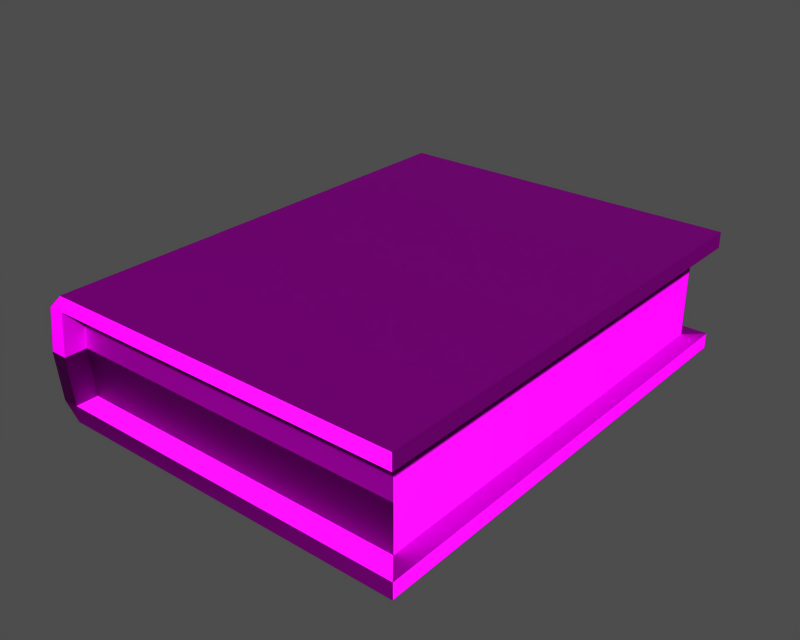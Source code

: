 # Source: m10110_00.blend  (saved by Blender 3.6.13; exported with 4.5.12 LTS)
import bpy
from mathutils import Matrix  # noqa: F401  (used for matrix-valued properties, if any)

bpy.ops.wm.read_factory_settings(use_empty=True)
scene = bpy.context.scene
scene.name = '1'

# ---- collections
col_collection_1 = bpy.data.collections.new('Collection 1'); scene.collection.children.link(col_collection_1)

# ---- images (referenced by path relative to the original .blend; pixels are not part of the script)
import os
ASSET_DIR = os.environ.get("B2B_ASSET_DIR", "")  # directory of the original .blend (textures are referenced by path, not embedded)
HERE = os.path.dirname(os.path.abspath(__file__))  # packed textures are extracted next to this script under _unpacked/

def load_image(name, relpath, width, height, colorspace="sRGB"):
    """Load a texture the original file referenced (path relative to the .blend, or extracted next to this script)."""
    p = next((c for c in (os.path.join(HERE, relpath), os.path.join(ASSET_DIR, relpath)) if relpath and os.path.exists(c)), "")
    if p:
        img = bpy.data.images.load(p, check_existing=True)
        img.name = name
    else:  # same state as the original file: an image datablock whose file is absent (Cycles renders it pink)
        img = bpy.data.images.new(name, width, height)
        img.source = "FILE"
        img.filepath = "//" + (relpath or name)
    img.colorspace_settings.name = colorspace
    return img
img_object03_diff_0 = load_image('Object03_diff_0', 'm10110.dds', 1024, 1024, 'Non-Color')
img_object03_norm_0 = load_image('Object03_norm_0', 'm10110_n.dds', 1024, 1024, 'Non-Color')
img_object03_spec_0 = load_image('Object03_spec_0', 'm10110_sp.dds', 1024, 1024, 'Non-Color')

# ---- materials (node trees are filled in below, after node groups)
mat_object03_mat_001 = bpy.data.materials.new('Object03_mat.001')

# ---- material node trees
mat_object03_mat_001.use_nodes = True; mat_object03_mat_001.node_tree.nodes.clear()
_N = mat_object03_mat_001.node_tree.nodes; _L = mat_object03_mat_001.node_tree.links
n0 = _N.new('ShaderNodeBsdfPrincipled'); n0.name = 'Principled BSDF'; n0.location = (0, 0)
n0.distribution = 'GGX'
n0.subsurface_method = 'RANDOM_WALK_SKIN'
n0.inputs[3].default_value = 1.45
n0.inputs[27].default_value = (0.0, 0.0, 0.0, 1.0)
n0.inputs[28].default_value = 1.0
n1 = _N.new('ShaderNodeOutputMaterial'); n1.name = 'Material Output'; n1.location = (0, 0)
n2 = _N.new('ShaderNodeTexImage'); n2.name = 'Image Texture'; n2.location = (0, 0)
n2.image = img_object03_diff_0
n3 = _N.new('ShaderNodeUVMap'); n3.name = 'UV Map'; n3.location = (0, 0)
n4 = _N.new('ShaderNodeTexImage'); n4.name = 'Image Texture.001'; n4.location = (0, 0)
n4.image = img_object03_norm_0
n5 = _N.new('ShaderNodeNormalMap'); n5.name = 'Normal Map'; n5.location = (0, 0)
n6 = _N.new('ShaderNodeUVMap'); n6.name = 'UV Map.001'; n6.location = (0, 0)
n7 = _N.new('ShaderNodeTexImage'); n7.name = 'Image Texture.002'; n7.location = (0, 0)
n7.image = img_object03_spec_0
n8 = _N.new('ShaderNodeUVMap'); n8.name = 'UV Map.002'; n8.location = (0, 0)
_L.new(n0.outputs[0], n1.inputs[0])
_L.new(n2.outputs[0], n0.inputs[0])
_L.new(n3.outputs[0], n2.inputs[0])
_L.new(n4.outputs[0], n5.inputs[1])
_L.new(n5.outputs[0], n0.inputs[5])
_L.new(n6.outputs[0], n4.inputs[0])
_L.new(n7.outputs[0], n0.inputs[13])
_L.new(n8.outputs[0], n7.inputs[0])
n1.is_active_output = True

# ---- meshes
me_object03 = bpy.data.meshes.new('Object03')
me_object03.from_pydata([(14.01, -17.4, 3.619), (14.01, 17.84, 3.619), (15.49, 19.22, 3.62), (15.49, -19.22, 3.62), (-13.48, 19.22, 4.899), (-13.48, -19.22, 4.899), (15.49, -19.22, 4.899), (15.49, 19.22, 4.899), (14.01, -17.4, -0.05857), (14.01, 17.84, -0.05857), (14.01, 17.84, 3.619), (14.01, -17.4, 3.619), (-14.06, -19.22, -0.05857), (-14.06, -17.4, -0.05857), (-13.57, -17.4, 3.619), (-13.57, -19.22, 3.619), (14.01, -17.4, -0.05857), (14.01, -17.4, 3.619), (-13.57, -17.4, 3.619), (-14.06, -17.4, -0.05857), (-13.57, 17.84, 3.619), (14.01, 17.84, 3.619), (14.01, 17.84, -0.05857), (-14.06, 17.84, -0.05857), (-13.57, 17.84, 3.619), (-14.06, 17.84, -0.05857), (-14.06, 19.22, -0.05857), (-13.57, 19.22, 3.619), (-14.88, 19.22, 3.619), (-13.57, 19.22, 3.619), (-14.06, 19.22, -0.05857), (-15.49, 19.22, -0.05857), (-15.49, 19.22, -0.05857), (-15.49, -19.22, -0.05857), (-14.88, -19.22, 3.619), (-14.88, 19.22, 3.619), (-14.06, -19.22, -0.05857), (-13.57, -19.22, 3.619), (-14.88, -19.22, 3.619), (-15.49, -19.22, -0.05857), (-13.57, 19.22, 3.619), (-13.48, 19.22, 4.899), (15.49, 19.22, 4.899), (15.49, 19.22, 3.62), (15.49, -19.22, 3.62), (15.49, 19.22, 3.62), (15.49, 19.22, 4.899), (15.49, -19.22, 4.899), (-14.88, -19.22, 3.619), (-13.57, -19.22, 3.619), (-13.48, -19.22, 4.899), (-13.48, -19.22, 4.899), (-13.48, 19.22, 4.899), (-13.57, 19.22, 3.619), (15.49, 19.22, 3.62), (-13.57, 19.22, 3.619), (-14.88, 19.22, 3.619), (14.01, 17.84, 3.619), (-13.57, 17.84, 3.619), (-13.57, 19.22, 3.619), (15.49, 19.22, 3.62), (14.01, -17.4, 3.619), (15.49, -19.22, 3.62), (-13.57, -19.22, 3.619), (-13.57, -17.4, 3.619), (-13.57, -19.22, 3.619), (-14.88, -19.22, 3.619), (-13.57, -19.22, 3.619), (15.49, -19.22, 3.62), (-14.88, 19.22, 3.619), (15.49, -19.22, 3.62), (15.49, -19.22, 4.899), (14.01, -17.4, -3.736), (15.49, -19.22, -3.737), (15.49, 19.22, -3.737), (14.01, 17.84, -3.736), (-13.48, 19.22, -5.016), (15.49, 19.22, -5.016), (15.49, -19.22, -5.016), (-13.48, -19.22, -5.016), (14.01, -17.4, -3.736), (14.01, 17.84, -3.736), (-14.06, -19.22, -0.05857), (-13.57, -19.22, -3.736), (-13.57, -17.4, -3.736), (-14.06, -17.4, -0.05857), (-13.57, -17.4, -3.736), (14.01, -17.4, -3.736), (-13.57, 17.84, -3.736), (14.01, 17.84, -3.736), (-13.57, 17.84, -3.736), (-13.57, 19.22, -3.736), (-14.06, 19.22, -0.05857), (-14.06, 17.84, -0.05857), (-14.88, 19.22, -3.736), (-15.49, 19.22, -0.05857), (-14.06, 19.22, -0.05857), (-13.57, 19.22, -3.736), (-15.49, 19.22, -0.05857), (-14.88, 19.22, -3.736), (-14.88, -19.22, -3.736), (-15.49, -19.22, -0.05857), (-14.06, -19.22, -0.05857), (-15.49, -19.22, -0.05857), (-14.88, -19.22, -3.736), (-13.57, -19.22, -3.736), (-13.57, 19.22, -3.736), (15.49, 19.22, -3.737), (15.49, 19.22, -5.016), (-13.48, 19.22, -5.016), (15.49, -19.22, -3.737), (15.49, -19.22, -5.016), (15.49, 19.22, -5.016), (15.49, 19.22, -3.737), (-13.57, -19.22, -3.736), (-14.88, -19.22, -3.736), (-13.48, -19.22, -5.016), (-13.48, 19.22, -5.016), (-13.48, -19.22, -5.016), (-13.57, 19.22, -3.736), (-14.88, 19.22, -3.736), (-13.57, 19.22, -3.736), (15.49, 19.22, -3.737), (14.01, 17.84, -3.736), (15.49, 19.22, -3.737), (-13.57, 19.22, -3.736), (-13.57, 17.84, -3.736), (14.01, -17.4, -3.736), (-13.57, -17.4, -3.736), (-13.57, -19.22, -3.736), (15.49, -19.22, -3.737), (-13.57, -19.22, -3.736), (15.49, -19.22, -3.737), (-13.57, -19.22, -3.736), (-14.88, -19.22, -3.736), (-14.88, 19.22, -3.736), (15.49, -19.22, -5.016), (15.49, -19.22, -3.737)], [], [(0, 1, 2), (3, 0, 2), (4, 5, 6), (6, 7, 4), (8, 9, 10), (10, 11, 8), (12, 13, 14), (14, 15, 12), (16, 17, 18), (18, 19, 16), (20, 21, 22), (22, 23, 20), (24, 25, 26), (26, 27, 24), (28, 29, 30), (30, 31, 28), (32, 33, 34), (34, 35, 32), (36, 37, 38), (38, 39, 36), (40, 41, 42), (42, 43, 40), (44, 45, 46), (46, 47, 44), (48, 49, 50), (35, 34, 51), (51, 52, 35), (53, 54, 55), (55, 56, 53), (57, 58, 59), (59, 60, 57), (61, 62, 63), (63, 64, 61), (65, 66, 67), (67, 68, 65), (40, 69, 41), (49, 70, 71), (71, 50, 49), (72, 73, 74), (74, 75, 72), (76, 77, 78), (78, 79, 76), (8, 80, 81), (81, 9, 8), (82, 83, 84), (84, 85, 82), (16, 19, 86), (86, 87, 16), (88, 23, 22), (22, 89, 88), (90, 91, 92), (92, 93, 90), (94, 95, 96), (96, 97, 94), (98, 99, 100), (100, 101, 98), (102, 103, 104), (104, 105, 102), (106, 107, 108), (108, 109, 106), (110, 111, 112), (112, 113, 110), (114, 115, 116), (99, 117, 118), (118, 100, 99), (119, 120, 121), (121, 122, 119), (123, 124, 125), (125, 126, 123), (127, 128, 129), (129, 130, 127), (131, 132, 133), (133, 134, 131), (135, 106, 109), (114, 116, 136), (136, 137, 114)])
me_object03.polygons.foreach_set('use_smooth', [True] * 76)
_uv = me_object03.uv_layers.new(name='UVTex')
_uv.uv.foreach_set('vector', [0.4753, 0.118, 0.02295, 0.118, 0.005256, 0.1357, 0.4987, 0.1357, 0.4753, 0.118, 0.005256, 0.1357, 0.4982, 0.5249, 0.004838, 0.5249, 0.004838, 0.1533, 0.004838, 0.1533, 0.4982, 0.1533, 0.4982, 0.5249, 0.6588, 0.7516, 0.01178, 0.7516, 0.01178, 0.6899, 0.01178, 0.6899, 0.6588, 0.6899, 0.6588, 0.7516, 0.0217, 0.06892, 0.03485, 0.08492, 0.06908, 0.05784, 0.06908, 0.05784, 0.05966, 0.03604, 0.0217, 0.06892, 0.01178, 0.7516, 0.01178, 0.6899, 0.5183, 0.6899, 0.5183, 0.6899, 0.5272, 0.7516, 0.01178, 0.7516, 0.5183, 0.6899, 0.01178, 0.6899, 0.01178, 0.7516, 0.01178, 0.7516, 0.5272, 0.7516, 0.5183, 0.6899, 0.06908, 0.05784, 0.03485, 0.08492, 0.0217, 0.06892, 0.0217, 0.06892, 0.05967, 0.03604, 0.06908, 0.05784, 0.0425, 0.03004, 0.05967, 0.03604, 0.0217, 0.06892, 0.0217, 0.06892, 0.009229, 0.05848, 0.0425, 0.03004, 0.004839, 0.6037, 0.4982, 0.6037, 0.4982, 0.5579, 0.4982, 0.5579, 0.004839, 0.5579, 0.004839, 0.6037, 0.0217, 0.06892, 0.05966, 0.03604, 0.0425, 0.03004, 0.0425, 0.03004, 0.009229, 0.05848, 0.0217, 0.06892, 0.05967, 0.03604, 0.06478, 0.02191, 0.4433, 0.02191, 0.4433, 0.02191, 0.4433, 0.03604, 0.05967, 0.03604, 0.4987, 0.1357, 0.005256, 0.1357, 0.005256, 0.1521, 0.005256, 0.1521, 0.4987, 0.1521, 0.4987, 0.1357, 0.0425, 0.03004, 0.05967, 0.03604, 0.06478, 0.02191, 0.004839, 0.5579, 0.4982, 0.5579, 0.4982, 0.5361, 0.4982, 0.5361, 0.004839, 0.5361, 0.004839, 0.5579, 0.05967, 0.03604, 0.4433, 0.03604, 0.05967, 0.03604, 0.05967, 0.03604, 0.0425, 0.03004, 0.05967, 0.03604, 0.4262, 0.05784, 0.06908, 0.05784, 0.05967, 0.03604, 0.05967, 0.03604, 0.4433, 0.03604, 0.4262, 0.05784, 0.4262, 0.05784, 0.4433, 0.03604, 0.05966, 0.03604, 0.05966, 0.03604, 0.06908, 0.05784, 0.4262, 0.05784, 0.05967, 0.03604, 0.0425, 0.03004, 0.05966, 0.03604, 0.05966, 0.03604, 0.4433, 0.03604, 0.05967, 0.03604, 0.05967, 0.03604, 0.0425, 0.03004, 0.06478, 0.02191, 0.05967, 0.03604, 0.4433, 0.03604, 0.4434, 0.02191, 0.4434, 0.02191, 0.06478, 0.02191, 0.05967, 0.03604, 0.4753, 0.118, 0.4987, 0.1357, 0.005256, 0.1357, 0.005256, 0.1357, 0.02295, 0.118, 0.4753, 0.118, 0.4982, 0.5249, 0.4982, 0.1533, 0.004838, 0.1533, 0.004838, 0.1533, 0.004838, 0.5249, 0.4982, 0.5249, 0.6588, 0.7516, 0.6588, 0.81, 0.01178, 0.81, 0.01178, 0.81, 0.01178, 0.7516, 0.6588, 0.7516, 0.0217, 0.06892, 0.05966, 0.03604, 0.06908, 0.05784, 0.06908, 0.05784, 0.03485, 0.08492, 0.0217, 0.06892, 0.01178, 0.7516, 0.5272, 0.7516, 0.5183, 0.6899, 0.5183, 0.6899, 0.01178, 0.6899, 0.01178, 0.7516, 0.5183, 0.81, 0.5272, 0.7516, 0.01178, 0.7516, 0.01178, 0.7516, 0.01178, 0.81, 0.5183, 0.81, 0.06908, 0.05784, 0.05967, 0.03604, 0.0217, 0.06892, 0.0217, 0.06892, 0.03485, 0.08492, 0.06908, 0.05784, 0.0425, 0.03004, 0.009229, 0.05848, 0.0217, 0.06892, 0.0217, 0.06892, 0.05967, 0.03604, 0.0425, 0.03004, 0.004839, 0.6037, 0.004839, 0.5579, 0.4982, 0.5579, 0.4982, 0.5579, 0.4982, 0.6037, 0.004839, 0.6037, 0.0217, 0.06892, 0.009229, 0.05848, 0.0425, 0.03004, 0.0425, 0.03004, 0.05966, 0.03604, 0.0217, 0.06892, 0.05967, 0.03604, 0.4433, 0.03604, 0.4433, 0.02191, 0.4433, 0.02191, 0.06478, 0.02191, 0.05967, 0.03604, 0.4987, 0.1357, 0.4987, 0.1521, 0.005256, 0.1521, 0.005256, 0.1521, 0.005256, 0.1357, 0.4987, 0.1357, 0.05967, 0.03604, 0.0425, 0.03004, 0.06478, 0.02191, 0.004839, 0.5579, 0.004839, 0.5361, 0.4982, 0.5361, 0.4982, 0.5361, 0.4982, 0.5579, 0.004839, 0.5579, 0.05967, 0.03604, 0.0425, 0.03004, 0.05967, 0.03604, 0.05967, 0.03604, 0.4433, 0.03604, 0.05967, 0.03604, 0.4262, 0.05784, 0.4433, 0.03604, 0.05967, 0.03604, 0.05967, 0.03604, 0.06908, 0.05784, 0.4262, 0.05784, 0.4262, 0.05784, 0.06908, 0.05784, 0.05966, 0.03604, 0.05966, 0.03604, 0.4433, 0.03604, 0.4262, 0.05784, 0.05967, 0.03604, 0.4433, 0.03604, 0.05966, 0.03604, 0.05966, 0.03604, 0.0425, 0.03004, 0.05967, 0.03604, 0.0425, 0.03004, 0.05967, 0.03604, 0.06478, 0.02191, 0.05967, 0.03604, 0.06478, 0.02191, 0.4434, 0.02191, 0.4434, 0.02191, 0.4433, 0.03604, 0.05967, 0.03604])
me_object03.materials.append(mat_object03_mat_001)
me_object03.use_remesh_preserve_volume = False
me_object03.use_remesh_preserve_attributes = False
me_object03.use_mirror_vertex_groups = False
me_object03.update()
arm_armature = bpy.data.armatures.new('armature')  # bones are not reproduced

# ---- objects
ob_m10110_obj = bpy.data.objects.new('m10110_obj', arm_armature)
ob_object03 = bpy.data.objects.new('Object03', me_object03)

# ---- transforms, parenting, visibility, modifiers, constraints
ob_m10110_obj.location = (0.0, 0.0, 0.0)
ob_m10110_obj.lock_rotations_4d = False
ob_m10110_obj.empty_display_type = 'ARROWS'
ob_m10110_obj.show_in_front = True
ob_m10110_obj.lineart.crease_threshold = 0.0
ob_object03.parent = ob_m10110_obj
ob_object03.location = (0.0, -1.856e-06, 5.06)
ob_object03.lock_rotations_4d = False
ob_object03.empty_display_type = 'ARROWS'
ob_object03.lineart.crease_threshold = 0.0
_vg = ob_object03.vertex_groups.new(name='b_root')
_vg.add([0, 1, 2, 3, 4, 5, 6, 7, 8, 9, 10, 11, 12, 13, 14, 15, 16, 17, 18, 19, 20, 21, 22, 23, 24, 25, 26, 27, 28, 29, 30, 31, 32, 33, 34, 35, 36, 37, 38, 39, 40, 41, 42, 43, 44, 45, 46, 47, 48, 49, 50, 51, 52, 53, 54, 55, 56, 57, 58, 59, 60, 61, 62, 63, 64, 65, 66, 67, 68, 69, 70, 71, 72, 73, 74, 75, 76, 77, 78, 79, 80, 81, 82, 83, 84, 85, 86, 87, 88, 89, 90, 91, 92, 93, 94, 95, 96, 97, 98, 99, 100, 101, 102, 103, 104, 105, 106, 107, 108, 109, 110, 111, 112, 113, 114, 115, 116, 117, 118, 119, 120, 121, 122, 123, 124, 125, 126, 127, 128, 129, 130, 131, 132, 133, 134, 135, 136, 137], 1.0, 'REPLACE')
_m = ob_object03.modifiers.new('Armature', 'ARMATURE')
_m.object = ob_m10110_obj
_m.use_bone_envelopes = True

# ---- collection membership
col_collection_1.objects.link(ob_m10110_obj)
col_collection_1.objects.link(ob_object03)

# ---- scene / render settings (as saved in the file)
scene.frame_start = 1; scene.frame_end = 1; scene.frame_set(1)
scene.render.engine = 'BLENDER_EEVEE_NEXT'
scene.render.image_settings.file_format = 'TARGA'
scene.render.image_settings.color_mode = 'RGB'
scene.render.image_settings.compression = 90
scene.render.resolution_x = 320
scene.render.resolution_y = 256
scene.render.fps = 25
scene.render.dither_intensity = 0.0
scene.render.use_compositing = False
scene.render.use_sequencer = False
scene.render.use_file_extension = False
scene.render.bake_margin = 2
scene.render.bake_bias = 0.0
scene.render.use_stamp_time = False
scene.render.use_stamp_date = False
scene.render.use_stamp_frame = False
scene.render.use_stamp_camera = False
scene.render.use_stamp_scene = False
scene.render.use_stamp_filename = False
scene.render.use_stamp_render_time = False
scene.render.stamp_font_size = 0
scene.render.stamp_foreground = (0.0, 0.0, 0.0, 0.0)
scene.render.stamp_background = (0.0, 0.0, 0.0, 0.0)
scene.cycles.use_denoising = False
scene.cycles.samples = 10
scene.cycles.sampling_pattern = 'TABULATED_SOBOL'
scene.cycles.light_sampling_threshold = 0.0
scene.cycles.use_adaptive_sampling = False
scene.cycles.use_light_tree = False
scene.cycles.blur_glossy = 0.0
scene.cycles.volume_bounces = 1
scene.cycles.pixel_filter_type = 'GAUSSIAN'
scene.cycles.sample_clamp_indirect = 0.0
scene.view_settings.view_transform = 'Raw'
bpy.context.view_layer.update()

# ---- added for rendering (the .blend has no active camera and no usable light): camera, sun + grey world if the file has none
cam_auto = bpy.data.cameras.new('AutoCamera')
cam_auto.lens = 50.0
cam_auto.sensor_width = 36.0
cam_auto.clip_end = 1000.0
ob_auto_camera = bpy.data.objects.new('AutoCamera', cam_auto)
scene.collection.objects.link(ob_auto_camera)
ob_auto_camera.location = (46.5852, -55.9023, 42.2691)
ob_auto_camera.rotation_euler = (1.09748, -7.21219e-08, 0.694738)
scene.camera = ob_auto_camera
light_auto_sun = bpy.data.lights.new('AutoSun', 'SUN')
light_auto_sun.energy = 3.0
light_auto_sun.angle = 0.0523599
ob_auto_sun = bpy.data.objects.new('AutoSun', light_auto_sun)
scene.collection.objects.link(ob_auto_sun)
ob_auto_sun.rotation_euler = (0.872665, 0.174533, 0.523599)
if scene.world is None:
    world_auto = bpy.data.worlds.new('AutoWorld')
    world_auto.color = (0.3, 0.3, 0.3)
    scene.world = world_auto
bpy.context.view_layer.update()
